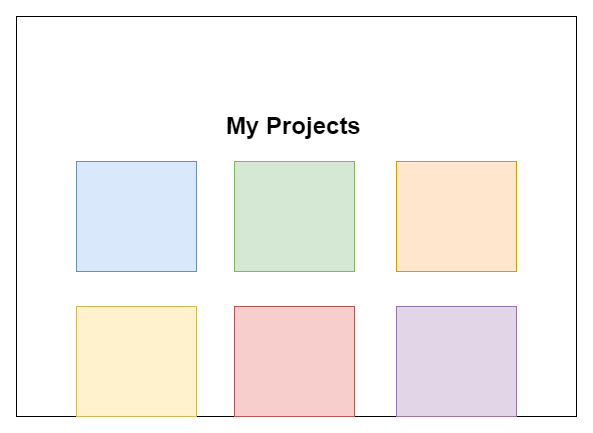

The diagram above was exported from draw.io. Its source (the exported page's mxGraphModel, read from the mxfile embedded in the PNG):
<mxGraphModel dx="1422" dy="737" grid="1" gridSize="10" guides="1" tooltips="1" connect="1" arrows="1" fold="1" page="1" pageScale="1" pageWidth="827" pageHeight="1169" math="0" shadow="0">
  <root>
    <mxCell id="V2Cxf1xkthK9ULFp-HSg-0" />
    <mxCell id="V2Cxf1xkthK9ULFp-HSg-1" parent="V2Cxf1xkthK9ULFp-HSg-0" />
    <mxCell id="8EPRHbQcdJX3Tgh4dxym-0" value="" style="rounded=0;whiteSpace=wrap;html=1;" parent="V2Cxf1xkthK9ULFp-HSg-1" vertex="1">
      <mxGeometry x="120" y="120" width="560" height="400" as="geometry" />
    </mxCell>
    <mxCell id="8EPRHbQcdJX3Tgh4dxym-1" value="" style="rounded=0;whiteSpace=wrap;html=1;fillColor=#dae8fc;strokeColor=#6c8ebf;" parent="V2Cxf1xkthK9ULFp-HSg-1" vertex="1">
      <mxGeometry x="180" y="265" width="120" height="110" as="geometry" />
    </mxCell>
    <mxCell id="8EPRHbQcdJX3Tgh4dxym-2" value="&lt;h1&gt;My Projects&lt;/h1&gt;" style="text;html=1;strokeColor=none;fillColor=none;spacing=5;spacingTop=-20;whiteSpace=wrap;overflow=hidden;rounded=0;" parent="V2Cxf1xkthK9ULFp-HSg-1" vertex="1">
      <mxGeometry x="324.5" y="210" width="151" height="50" as="geometry" />
    </mxCell>
    <mxCell id="8EPRHbQcdJX3Tgh4dxym-3" value="" style="rounded=0;whiteSpace=wrap;html=1;fillColor=#d5e8d4;strokeColor=#82b366;" parent="V2Cxf1xkthK9ULFp-HSg-1" vertex="1">
      <mxGeometry x="338" y="265" width="120" height="110" as="geometry" />
    </mxCell>
    <mxCell id="8EPRHbQcdJX3Tgh4dxym-4" value="" style="rounded=0;whiteSpace=wrap;html=1;fillColor=#ffe6cc;strokeColor=#d79b00;" parent="V2Cxf1xkthK9ULFp-HSg-1" vertex="1">
      <mxGeometry x="500" y="265" width="120" height="110" as="geometry" />
    </mxCell>
    <mxCell id="8EPRHbQcdJX3Tgh4dxym-5" value="" style="rounded=0;whiteSpace=wrap;html=1;fillColor=#e1d5e7;strokeColor=#9673a6;" parent="V2Cxf1xkthK9ULFp-HSg-1" vertex="1">
      <mxGeometry x="500" y="410" width="120" height="110" as="geometry" />
    </mxCell>
    <mxCell id="8EPRHbQcdJX3Tgh4dxym-6" value="" style="rounded=0;whiteSpace=wrap;html=1;fillColor=#f8cecc;strokeColor=#b85450;" parent="V2Cxf1xkthK9ULFp-HSg-1" vertex="1">
      <mxGeometry x="338" y="410" width="120" height="110" as="geometry" />
    </mxCell>
    <mxCell id="8EPRHbQcdJX3Tgh4dxym-7" value="" style="rounded=0;whiteSpace=wrap;html=1;fillColor=#fff2cc;strokeColor=#d6b656;" parent="V2Cxf1xkthK9ULFp-HSg-1" vertex="1">
      <mxGeometry x="180" y="410" width="120" height="110" as="geometry" />
    </mxCell>
  </root>
</mxGraphModel>